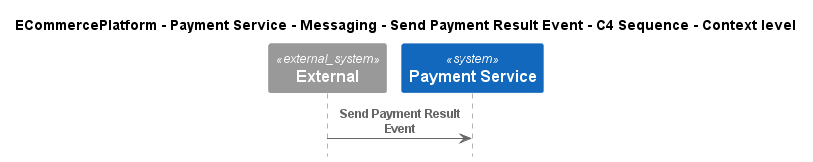

The diagram above was rendered by PlantUML. Its source (embedded in the PNG):
@startuml
!include ..\..\..\..\..\..\..\.c4s\C4_Sequence.puml

title ECommercePlatform - Payment Service - Messaging - Send Payment Result Event - C4 Sequence - Context level

System_Ext(C4InterFlow.SoftwareSystems.ExternalSystem, "External", "")
System(ECommercePlatform.SoftwareSystems.PaymentService, "Payment Service", "")

Rel(C4InterFlow.SoftwareSystems.ExternalSystem, ECommercePlatform.SoftwareSystems.PaymentService, "Send Payment Result Event")


@enduml